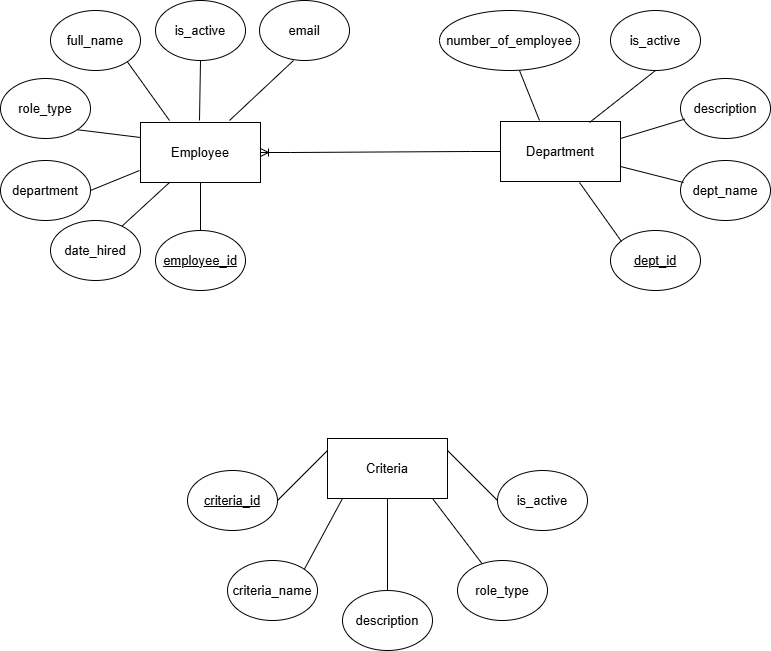

The diagram above was exported from draw.io. Its source (the exported page's mxGraphModel, read from the mxfile embedded in the PNG):
<mxGraphModel dx="1030" dy="562" grid="1" gridSize="10" guides="1" tooltips="1" connect="1" arrows="1" fold="1" page="1" pageScale="1" pageWidth="850" pageHeight="1100" math="0" shadow="0">
  <root>
    <mxCell id="0" />
    <mxCell id="1" parent="0" />
    <mxCell id="H_tcbR_kbiOSDxceQUBW-1" parent="1" style="rounded=0;whiteSpace=wrap;html=1;" value="Employee" vertex="1">
      <mxGeometry height="60" width="120" x="181" y="322" as="geometry" />
    </mxCell>
    <mxCell id="H_tcbR_kbiOSDxceQUBW-2" parent="1" style="rounded=0;whiteSpace=wrap;html=1;" value="Department" vertex="1">
      <mxGeometry height="60" width="120" x="541" y="321" as="geometry" />
    </mxCell>
    <mxCell id="H_tcbR_kbiOSDxceQUBW-3" parent="1" style="rounded=0;whiteSpace=wrap;html=1;" value="Criteria" vertex="1">
      <mxGeometry height="60" width="120" x="368" y="638" as="geometry" />
    </mxCell>
    <mxCell id="H_tcbR_kbiOSDxceQUBW-4" parent="1" style="ellipse;whiteSpace=wrap;html=1;" value="&lt;u&gt;employee_id&lt;/u&gt;" vertex="1">
      <mxGeometry height="60" width="90" x="196" y="430" as="geometry" />
    </mxCell>
    <mxCell id="H_tcbR_kbiOSDxceQUBW-5" parent="1" style="ellipse;whiteSpace=wrap;html=1;" value="department" vertex="1">
      <mxGeometry height="60" width="90" x="41" y="360" as="geometry" />
    </mxCell>
    <mxCell id="H_tcbR_kbiOSDxceQUBW-6" parent="1" style="ellipse;whiteSpace=wrap;html=1;" value="full_name" vertex="1">
      <mxGeometry height="60" width="90" x="91" y="210" as="geometry" />
    </mxCell>
    <mxCell id="H_tcbR_kbiOSDxceQUBW-7" parent="1" style="ellipse;whiteSpace=wrap;html=1;" value="role_type" vertex="1">
      <mxGeometry height="60" width="90" x="41" y="278" as="geometry" />
    </mxCell>
    <mxCell id="H_tcbR_kbiOSDxceQUBW-8" parent="1" style="ellipse;whiteSpace=wrap;html=1;" value="date_hired" vertex="1">
      <mxGeometry height="60" width="90" x="91" y="420" as="geometry" />
    </mxCell>
    <mxCell id="H_tcbR_kbiOSDxceQUBW-9" parent="1" style="ellipse;whiteSpace=wrap;html=1;" value="is_active" vertex="1">
      <mxGeometry height="60" width="90" x="196" y="200" as="geometry" />
    </mxCell>
    <mxCell id="H_tcbR_kbiOSDxceQUBW-10" parent="1" style="ellipse;whiteSpace=wrap;html=1;" value="is_active" vertex="1">
      <mxGeometry height="60" width="90" x="651" y="210" as="geometry" />
    </mxCell>
    <mxCell id="H_tcbR_kbiOSDxceQUBW-11" parent="1" style="ellipse;whiteSpace=wrap;html=1;" value="description" vertex="1">
      <mxGeometry height="60" width="90" x="721" y="278" as="geometry" />
    </mxCell>
    <mxCell id="H_tcbR_kbiOSDxceQUBW-12" parent="1" style="ellipse;whiteSpace=wrap;html=1;" value="dept_name" vertex="1">
      <mxGeometry height="60" width="90" x="721" y="360" as="geometry" />
    </mxCell>
    <mxCell id="H_tcbR_kbiOSDxceQUBW-13" parent="1" style="ellipse;whiteSpace=wrap;html=1;" value="&lt;u&gt;dept_id&lt;/u&gt;" vertex="1">
      <mxGeometry height="60" width="90" x="651" y="430" as="geometry" />
    </mxCell>
    <mxCell id="H_tcbR_kbiOSDxceQUBW-14" parent="1" style="ellipse;whiteSpace=wrap;html=1;" value="description" vertex="1">
      <mxGeometry height="60" width="90" x="383" y="790" as="geometry" />
    </mxCell>
    <mxCell id="H_tcbR_kbiOSDxceQUBW-15" parent="1" style="ellipse;whiteSpace=wrap;html=1;" value="role_type" vertex="1">
      <mxGeometry height="60" width="90" x="498" y="760" as="geometry" />
    </mxCell>
    <mxCell id="H_tcbR_kbiOSDxceQUBW-16" parent="1" style="ellipse;whiteSpace=wrap;html=1;" value="criteria_name" vertex="1">
      <mxGeometry height="60" width="90" x="268" y="760" as="geometry" />
    </mxCell>
    <mxCell id="H_tcbR_kbiOSDxceQUBW-17" parent="1" style="ellipse;whiteSpace=wrap;html=1;" value="is_active" vertex="1">
      <mxGeometry height="60" width="90" x="538" y="670" as="geometry" />
    </mxCell>
    <mxCell id="H_tcbR_kbiOSDxceQUBW-18" parent="1" style="ellipse;whiteSpace=wrap;html=1;" value="&lt;u&gt;criteria_id&lt;/u&gt;" vertex="1">
      <mxGeometry height="60" width="90" x="228" y="670" as="geometry" />
    </mxCell>
    <mxCell id="H_tcbR_kbiOSDxceQUBW-20" parent="1" style="ellipse;whiteSpace=wrap;html=1;" value="email" vertex="1">
      <mxGeometry height="60" width="90" x="300" y="200" as="geometry" />
    </mxCell>
    <mxCell id="H_tcbR_kbiOSDxceQUBW-21" parent="1" style="ellipse;whiteSpace=wrap;html=1;" value="number_of_employee" vertex="1">
      <mxGeometry height="60" width="140" x="480" y="210" as="geometry" />
    </mxCell>
    <mxCell id="H_tcbR_kbiOSDxceQUBW-22" edge="1" parent="1" source="H_tcbR_kbiOSDxceQUBW-4" style="endArrow=none;html=1;rounded=0;exitX=0.5;exitY=0;exitDx=0;exitDy=0;entryX=0.5;entryY=1;entryDx=0;entryDy=0;" target="H_tcbR_kbiOSDxceQUBW-1" value="">
      <mxGeometry height="50" relative="1" width="50" as="geometry">
        <mxPoint x="196" y="431" as="sourcePoint" />
        <mxPoint x="246" y="381" as="targetPoint" />
      </mxGeometry>
    </mxCell>
    <mxCell id="H_tcbR_kbiOSDxceQUBW-23" edge="1" parent="1" source="H_tcbR_kbiOSDxceQUBW-8" style="endArrow=none;html=1;rounded=0;entryX=0.5;entryY=1;entryDx=0;entryDy=0;" value="">
      <mxGeometry height="50" relative="1" width="50" as="geometry">
        <mxPoint x="210" y="430" as="sourcePoint" />
        <mxPoint x="210" y="382" as="targetPoint" />
      </mxGeometry>
    </mxCell>
    <mxCell id="H_tcbR_kbiOSDxceQUBW-24" edge="1" parent="1" style="endArrow=none;html=1;rounded=0;entryX=1;entryY=0.5;entryDx=0;entryDy=0;" target="H_tcbR_kbiOSDxceQUBW-5" value="">
      <mxGeometry height="50" relative="1" width="50" as="geometry">
        <mxPoint x="180" y="370" as="sourcePoint" />
        <mxPoint x="180" y="372" as="targetPoint" />
      </mxGeometry>
    </mxCell>
    <mxCell id="H_tcbR_kbiOSDxceQUBW-25" edge="1" parent="1" source="H_tcbR_kbiOSDxceQUBW-1" style="endArrow=none;html=1;rounded=0;exitX=0;exitY=0.25;exitDx=0;exitDy=0;entryX=1;entryY=1;entryDx=0;entryDy=0;" target="H_tcbR_kbiOSDxceQUBW-7" value="">
      <mxGeometry height="50" relative="1" width="50" as="geometry">
        <mxPoint x="160" y="360" as="sourcePoint" />
        <mxPoint x="160" y="312" as="targetPoint" />
      </mxGeometry>
    </mxCell>
    <mxCell id="H_tcbR_kbiOSDxceQUBW-26" edge="1" parent="1" style="endArrow=none;html=1;rounded=0;entryX=1;entryY=1;entryDx=0;entryDy=0;" target="H_tcbR_kbiOSDxceQUBW-6" value="">
      <mxGeometry height="50" relative="1" width="50" as="geometry">
        <mxPoint x="210" y="320" as="sourcePoint" />
        <mxPoint x="160" y="270" as="targetPoint" />
      </mxGeometry>
    </mxCell>
    <mxCell id="H_tcbR_kbiOSDxceQUBW-27" edge="1" parent="1" style="endArrow=none;html=1;rounded=0;entryX=0.5;entryY=1;entryDx=0;entryDy=0;" target="H_tcbR_kbiOSDxceQUBW-9" value="">
      <mxGeometry height="50" relative="1" width="50" as="geometry">
        <mxPoint x="240" y="320" as="sourcePoint" />
        <mxPoint x="244" y="260" as="targetPoint" />
      </mxGeometry>
    </mxCell>
    <mxCell id="H_tcbR_kbiOSDxceQUBW-28" edge="1" parent="1" style="endArrow=none;html=1;rounded=0;entryX=0.5;entryY=1;entryDx=0;entryDy=0;" value="">
      <mxGeometry height="50" relative="1" width="50" as="geometry">
        <mxPoint x="270" y="320" as="sourcePoint" />
        <mxPoint x="334" y="260" as="targetPoint" />
      </mxGeometry>
    </mxCell>
    <mxCell id="H_tcbR_kbiOSDxceQUBW-29" edge="1" parent="1" style="endArrow=none;html=1;rounded=0;entryX=0.5;entryY=1;entryDx=0;entryDy=0;" value="">
      <mxGeometry height="50" relative="1" width="50" as="geometry">
        <mxPoint x="580" y="320" as="sourcePoint" />
        <mxPoint x="560" y="270" as="targetPoint" />
      </mxGeometry>
    </mxCell>
    <mxCell id="H_tcbR_kbiOSDxceQUBW-30" edge="1" parent="1" style="endArrow=none;html=1;rounded=0;entryX=0.5;entryY=1;entryDx=0;entryDy=0;" target="H_tcbR_kbiOSDxceQUBW-10" value="">
      <mxGeometry height="50" relative="1" width="50" as="geometry">
        <mxPoint x="630" y="322" as="sourcePoint" />
        <mxPoint x="694" y="262" as="targetPoint" />
      </mxGeometry>
    </mxCell>
    <mxCell id="H_tcbR_kbiOSDxceQUBW-31" edge="1" parent="1" style="endArrow=none;html=1;rounded=0;entryX=1;entryY=1;entryDx=0;entryDy=0;" value="">
      <mxGeometry height="50" relative="1" width="50" as="geometry">
        <mxPoint x="662" y="441" as="sourcePoint" />
        <mxPoint x="620" y="382" as="targetPoint" />
      </mxGeometry>
    </mxCell>
    <mxCell id="H_tcbR_kbiOSDxceQUBW-32" edge="1" parent="1" style="endArrow=none;html=1;rounded=0;exitX=0;exitY=0.25;exitDx=0;exitDy=0;entryX=1;entryY=0.75;entryDx=0;entryDy=0;" target="H_tcbR_kbiOSDxceQUBW-2" value="">
      <mxGeometry height="50" relative="1" width="50" as="geometry">
        <mxPoint x="724" y="382" as="sourcePoint" />
        <mxPoint x="661" y="374" as="targetPoint" />
      </mxGeometry>
    </mxCell>
    <mxCell id="H_tcbR_kbiOSDxceQUBW-33" edge="1" parent="1" source="H_tcbR_kbiOSDxceQUBW-11" style="endArrow=none;html=1;rounded=0;entryX=1;entryY=0.5;entryDx=0;entryDy=0;exitX=0.047;exitY=0.677;exitDx=0;exitDy=0;exitPerimeter=0;" value="">
      <mxGeometry height="50" relative="1" width="50" as="geometry">
        <mxPoint x="710" y="318" as="sourcePoint" />
        <mxPoint x="661" y="338" as="targetPoint" />
      </mxGeometry>
    </mxCell>
    <mxCell id="H_tcbR_kbiOSDxceQUBW-34" edge="1" parent="1" style="endArrow=none;html=1;rounded=0;" value="">
      <mxGeometry height="50" relative="1" width="50" as="geometry">
        <mxPoint x="318" y="700" as="sourcePoint" />
        <mxPoint x="368" y="650" as="targetPoint" />
      </mxGeometry>
    </mxCell>
    <mxCell id="H_tcbR_kbiOSDxceQUBW-35" edge="1" parent="1" source="H_tcbR_kbiOSDxceQUBW-16" style="endArrow=none;html=1;rounded=0;exitX=1;exitY=0;exitDx=0;exitDy=0;" value="">
      <mxGeometry height="50" relative="1" width="50" as="geometry">
        <mxPoint x="333" y="748" as="sourcePoint" />
        <mxPoint x="383" y="698" as="targetPoint" />
      </mxGeometry>
    </mxCell>
    <mxCell id="H_tcbR_kbiOSDxceQUBW-36" edge="1" parent="1" source="H_tcbR_kbiOSDxceQUBW-14" style="endArrow=none;html=1;rounded=0;exitX=0.5;exitY=0;exitDx=0;exitDy=0;entryX=0.5;entryY=1;entryDx=0;entryDy=0;" target="H_tcbR_kbiOSDxceQUBW-3" value="">
      <mxGeometry height="50" relative="1" width="50" as="geometry">
        <mxPoint x="432" y="768" as="sourcePoint" />
        <mxPoint x="432" y="720" as="targetPoint" />
      </mxGeometry>
    </mxCell>
    <mxCell id="H_tcbR_kbiOSDxceQUBW-37" edge="1" parent="1" source="H_tcbR_kbiOSDxceQUBW-15" style="endArrow=none;html=1;rounded=0;entryX=0.5;entryY=1;entryDx=0;entryDy=0;" value="">
      <mxGeometry height="50" relative="1" width="50" as="geometry">
        <mxPoint x="473" y="746" as="sourcePoint" />
        <mxPoint x="473" y="698" as="targetPoint" />
      </mxGeometry>
    </mxCell>
    <mxCell id="H_tcbR_kbiOSDxceQUBW-38" edge="1" parent="1" source="H_tcbR_kbiOSDxceQUBW-17" style="endArrow=none;html=1;rounded=0;entryX=0.5;entryY=1;entryDx=0;entryDy=0;exitX=0;exitY=0.5;exitDx=0;exitDy=0;" value="">
      <mxGeometry height="50" relative="1" width="50" as="geometry">
        <mxPoint x="538" y="715" as="sourcePoint" />
        <mxPoint x="488" y="650" as="targetPoint" />
      </mxGeometry>
    </mxCell>
    <mxCell id="H_tcbR_kbiOSDxceQUBW-41" edge="1" parent="1" source="H_tcbR_kbiOSDxceQUBW-2" style="edgeStyle=entityRelationEdgeStyle;fontSize=12;html=1;endArrow=ERoneToMany;rounded=0;exitX=0;exitY=0.5;exitDx=0;exitDy=0;entryX=1;entryY=0.5;entryDx=0;entryDy=0;" target="H_tcbR_kbiOSDxceQUBW-1" value="">
      <mxGeometry height="100" relative="1" width="100" as="geometry">
        <mxPoint x="541.8" y="409.4" as="sourcePoint" />
        <mxPoint x="309" y="400" as="targetPoint" />
      </mxGeometry>
    </mxCell>
  </root>
</mxGraphModel>